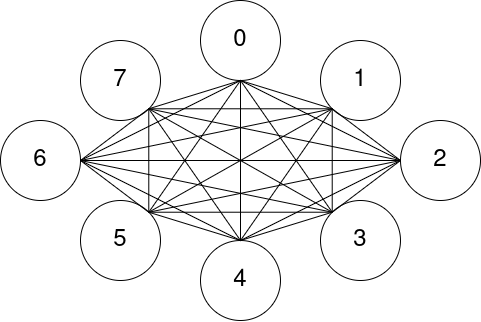

The diagram above was exported from draw.io. Its source (the exported page's mxGraphModel, read from the mxfile embedded in the PNG):
<mxGraphModel dx="1185" dy="598" grid="1" gridSize="10" guides="1" tooltips="1" connect="1" arrows="1" fold="1" page="1" pageScale="1" pageWidth="827" pageHeight="1169" math="0" shadow="0">
  <root>
    <mxCell id="0" />
    <mxCell id="1" parent="0" />
    <mxCell id="2" value="&lt;font style=&quot;font-size: 24px&quot;&gt;2&lt;/font&gt;" style="ellipse;whiteSpace=wrap;html=1;aspect=fixed;" vertex="1" parent="1">
      <mxGeometry x="574" y="340" width="80" height="80" as="geometry" />
    </mxCell>
    <mxCell id="3" value="&lt;font style=&quot;font-size: 24px&quot;&gt;4&lt;/font&gt;" style="ellipse;whiteSpace=wrap;html=1;aspect=fixed;" vertex="1" parent="1">
      <mxGeometry x="374" y="460" width="80" height="80" as="geometry" />
    </mxCell>
    <mxCell id="4" value="&lt;font style=&quot;font-size: 24px&quot;&gt;5&lt;/font&gt;" style="ellipse;whiteSpace=wrap;html=1;aspect=fixed;" vertex="1" parent="1">
      <mxGeometry x="254" y="420" width="80" height="80" as="geometry" />
    </mxCell>
    <mxCell id="5" value="&lt;font style=&quot;font-size: 24px&quot;&gt;1&lt;/font&gt;" style="ellipse;whiteSpace=wrap;html=1;aspect=fixed;" vertex="1" parent="1">
      <mxGeometry x="494" y="260" width="80" height="80" as="geometry" />
    </mxCell>
    <mxCell id="6" value="&lt;font style=&quot;font-size: 24px&quot;&gt;0&lt;/font&gt;" style="ellipse;whiteSpace=wrap;html=1;aspect=fixed;" vertex="1" parent="1">
      <mxGeometry x="374" y="220" width="80" height="80" as="geometry" />
    </mxCell>
    <mxCell id="7" value="&lt;font style=&quot;font-size: 24px&quot;&gt;6&lt;/font&gt;" style="ellipse;whiteSpace=wrap;html=1;aspect=fixed;" vertex="1" parent="1">
      <mxGeometry x="174" y="340" width="80" height="80" as="geometry" />
    </mxCell>
    <mxCell id="8" value="&lt;font style=&quot;font-size: 24px&quot;&gt;7&lt;/font&gt;" style="ellipse;whiteSpace=wrap;html=1;aspect=fixed;" vertex="1" parent="1">
      <mxGeometry x="254" y="260" width="80" height="80" as="geometry" />
    </mxCell>
    <mxCell id="9" value="&lt;font style=&quot;font-size: 24px&quot;&gt;3&lt;/font&gt;" style="ellipse;whiteSpace=wrap;html=1;aspect=fixed;" vertex="1" parent="1">
      <mxGeometry x="494" y="420" width="80" height="80" as="geometry" />
    </mxCell>
    <mxCell id="10" value="" style="endArrow=none;html=1;exitX=0.5;exitY=0;exitDx=0;exitDy=0;" edge="1" source="3" target="6" parent="1">
      <mxGeometry width="50" height="50" relative="1" as="geometry">
        <mxPoint x="400" y="400" as="sourcePoint" />
        <mxPoint x="450" y="350" as="targetPoint" />
      </mxGeometry>
    </mxCell>
    <mxCell id="11" value="" style="endArrow=none;html=1;entryX=0.5;entryY=1;entryDx=0;entryDy=0;exitX=1;exitY=0;exitDx=0;exitDy=0;" edge="1" source="4" target="6" parent="1">
      <mxGeometry width="50" height="50" relative="1" as="geometry">
        <mxPoint x="330" y="420" as="sourcePoint" />
        <mxPoint x="424" y="310" as="targetPoint" />
      </mxGeometry>
    </mxCell>
    <mxCell id="12" value="" style="endArrow=none;html=1;exitX=1;exitY=0.5;exitDx=0;exitDy=0;entryX=0.5;entryY=1;entryDx=0;entryDy=0;" edge="1" source="7" target="6" parent="1">
      <mxGeometry width="50" height="50" relative="1" as="geometry">
        <mxPoint x="329.8399999999999" y="437.43999999999994" as="sourcePoint" />
        <mxPoint x="410" y="300" as="targetPoint" />
      </mxGeometry>
    </mxCell>
    <mxCell id="13" value="" style="endArrow=none;html=1;exitX=1;exitY=1;exitDx=0;exitDy=0;entryX=0.5;entryY=1;entryDx=0;entryDy=0;" edge="1" source="8" target="6" parent="1">
      <mxGeometry width="50" height="50" relative="1" as="geometry">
        <mxPoint x="264" y="390" as="sourcePoint" />
        <mxPoint x="424" y="310" as="targetPoint" />
      </mxGeometry>
    </mxCell>
    <mxCell id="14" value="" style="endArrow=none;html=1;exitX=0.5;exitY=1;exitDx=0;exitDy=0;entryX=0;entryY=1;entryDx=0;entryDy=0;" edge="1" source="6" target="5" parent="1">
      <mxGeometry width="50" height="50" relative="1" as="geometry">
        <mxPoint x="332.2842712474619" y="338.2842712474619" as="sourcePoint" />
        <mxPoint x="424" y="310" as="targetPoint" />
      </mxGeometry>
    </mxCell>
    <mxCell id="15" value="" style="endArrow=none;html=1;exitX=0.5;exitY=1;exitDx=0;exitDy=0;entryX=0;entryY=0.5;entryDx=0;entryDy=0;" edge="1" source="6" target="2" parent="1">
      <mxGeometry width="50" height="50" relative="1" as="geometry">
        <mxPoint x="424" y="310" as="sourcePoint" />
        <mxPoint x="515.7157287525381" y="338.2842712474619" as="targetPoint" />
      </mxGeometry>
    </mxCell>
    <mxCell id="16" value="" style="endArrow=none;html=1;exitX=0.5;exitY=1;exitDx=0;exitDy=0;entryX=0;entryY=0;entryDx=0;entryDy=0;" edge="1" source="6" target="9" parent="1">
      <mxGeometry width="50" height="50" relative="1" as="geometry">
        <mxPoint x="424" y="310" as="sourcePoint" />
        <mxPoint x="584" y="390" as="targetPoint" />
      </mxGeometry>
    </mxCell>
    <mxCell id="17" value="" style="endArrow=none;html=1;exitX=0.5;exitY=0;exitDx=0;exitDy=0;entryX=1;entryY=1;entryDx=0;entryDy=0;" edge="1" source="3" target="8" parent="1">
      <mxGeometry width="50" height="50" relative="1" as="geometry">
        <mxPoint x="424" y="470" as="sourcePoint" />
        <mxPoint x="424" y="310" as="targetPoint" />
      </mxGeometry>
    </mxCell>
    <mxCell id="18" value="" style="endArrow=none;html=1;exitX=0.5;exitY=0;exitDx=0;exitDy=0;entryX=1;entryY=0.5;entryDx=0;entryDy=0;" edge="1" source="3" target="7" parent="1">
      <mxGeometry width="50" height="50" relative="1" as="geometry">
        <mxPoint x="424" y="470" as="sourcePoint" />
        <mxPoint x="332.284271247462" y="338.284271247462" as="targetPoint" />
      </mxGeometry>
    </mxCell>
    <mxCell id="19" value="" style="endArrow=none;html=1;exitX=0.5;exitY=0;exitDx=0;exitDy=0;entryX=1;entryY=0;entryDx=0;entryDy=0;" edge="1" source="3" target="4" parent="1">
      <mxGeometry width="50" height="50" relative="1" as="geometry">
        <mxPoint x="424" y="470" as="sourcePoint" />
        <mxPoint x="264" y="390" as="targetPoint" />
      </mxGeometry>
    </mxCell>
    <mxCell id="20" value="" style="endArrow=none;html=1;exitX=0.5;exitY=0;exitDx=0;exitDy=0;entryX=0;entryY=1;entryDx=0;entryDy=0;" edge="1" source="3" target="5" parent="1">
      <mxGeometry width="50" height="50" relative="1" as="geometry">
        <mxPoint x="424" y="470" as="sourcePoint" />
        <mxPoint x="424" y="310" as="targetPoint" />
      </mxGeometry>
    </mxCell>
    <mxCell id="21" value="" style="endArrow=none;html=1;exitX=0.5;exitY=0;exitDx=0;exitDy=0;entryX=0;entryY=0.5;entryDx=0;entryDy=0;" edge="1" source="3" target="2" parent="1">
      <mxGeometry width="50" height="50" relative="1" as="geometry">
        <mxPoint x="424" y="470" as="sourcePoint" />
        <mxPoint x="515.7157287525429" y="338.2842712474569" as="targetPoint" />
      </mxGeometry>
    </mxCell>
    <mxCell id="22" value="" style="endArrow=none;html=1;exitX=0.5;exitY=0;exitDx=0;exitDy=0;entryX=0;entryY=0;entryDx=0;entryDy=0;" edge="1" source="3" target="9" parent="1">
      <mxGeometry width="50" height="50" relative="1" as="geometry">
        <mxPoint x="424" y="470" as="sourcePoint" />
        <mxPoint x="584" y="390" as="targetPoint" />
      </mxGeometry>
    </mxCell>
    <mxCell id="23" value="" style="endArrow=none;html=1;exitX=1;exitY=0;exitDx=0;exitDy=0;entryX=1;entryY=0.5;entryDx=0;entryDy=0;" edge="1" source="4" target="7" parent="1">
      <mxGeometry width="50" height="50" relative="1" as="geometry">
        <mxPoint x="332.284271247462" y="441.715728752538" as="sourcePoint" />
        <mxPoint x="424" y="310" as="targetPoint" />
      </mxGeometry>
    </mxCell>
    <mxCell id="24" value="" style="endArrow=none;html=1;entryX=1;entryY=1;entryDx=0;entryDy=0;exitX=1;exitY=0;exitDx=0;exitDy=0;" edge="1" source="4" target="8" parent="1">
      <mxGeometry width="50" height="50" relative="1" as="geometry">
        <mxPoint x="330" y="400" as="sourcePoint" />
        <mxPoint x="264" y="390" as="targetPoint" />
      </mxGeometry>
    </mxCell>
    <mxCell id="25" value="" style="endArrow=none;html=1;entryX=0;entryY=1;entryDx=0;entryDy=0;exitX=1;exitY=0;exitDx=0;exitDy=0;" edge="1" source="4" target="5" parent="1">
      <mxGeometry width="50" height="50" relative="1" as="geometry">
        <mxPoint x="350" y="440" as="sourcePoint" />
        <mxPoint x="332.284271247462" y="338.284271247462" as="targetPoint" />
      </mxGeometry>
    </mxCell>
    <mxCell id="26" value="" style="endArrow=none;html=1;exitX=1;exitY=0;exitDx=0;exitDy=0;entryX=0;entryY=0.5;entryDx=0;entryDy=0;" edge="1" source="4" target="2" parent="1">
      <mxGeometry width="50" height="50" relative="1" as="geometry">
        <mxPoint x="332.284271247462" y="441.715728752538" as="sourcePoint" />
        <mxPoint x="515.7157287525429" y="338.2842712474569" as="targetPoint" />
      </mxGeometry>
    </mxCell>
    <mxCell id="27" value="" style="endArrow=none;html=1;entryX=0;entryY=0;entryDx=0;entryDy=0;exitX=1;exitY=0;exitDx=0;exitDy=0;" edge="1" source="4" target="9" parent="1">
      <mxGeometry width="50" height="50" relative="1" as="geometry">
        <mxPoint x="320" y="430" as="sourcePoint" />
        <mxPoint x="584" y="390" as="targetPoint" />
      </mxGeometry>
    </mxCell>
    <mxCell id="28" value="" style="endArrow=none;html=1;exitX=0;exitY=1;exitDx=0;exitDy=0;entryX=0;entryY=0;entryDx=0;entryDy=0;" edge="1" source="5" target="9" parent="1">
      <mxGeometry width="50" height="50" relative="1" as="geometry">
        <mxPoint x="424" y="310" as="sourcePoint" />
        <mxPoint x="515.7157287525381" y="441.7157287525381" as="targetPoint" />
      </mxGeometry>
    </mxCell>
    <mxCell id="29" value="" style="endArrow=none;html=1;exitX=0;exitY=0.5;exitDx=0;exitDy=0;entryX=0;entryY=0;entryDx=0;entryDy=0;" edge="1" source="2" target="9" parent="1">
      <mxGeometry width="50" height="50" relative="1" as="geometry">
        <mxPoint x="515.7157287525381" y="338.2842712474619" as="sourcePoint" />
        <mxPoint x="515.7157287525381" y="441.7157287525381" as="targetPoint" />
      </mxGeometry>
    </mxCell>
    <mxCell id="30" value="" style="endArrow=none;html=1;exitX=1;exitY=0.5;exitDx=0;exitDy=0;entryX=1;entryY=1;entryDx=0;entryDy=0;" edge="1" source="7" target="8" parent="1">
      <mxGeometry width="50" height="50" relative="1" as="geometry">
        <mxPoint x="264" y="390" as="sourcePoint" />
        <mxPoint x="424" y="310" as="targetPoint" />
      </mxGeometry>
    </mxCell>
    <mxCell id="31" value="" style="endArrow=none;html=1;exitX=1;exitY=0.5;exitDx=0;exitDy=0;entryX=0;entryY=1;entryDx=0;entryDy=0;" edge="1" source="7" target="5" parent="1">
      <mxGeometry width="50" height="50" relative="1" as="geometry">
        <mxPoint x="264" y="390" as="sourcePoint" />
        <mxPoint x="332.284271247462" y="338.284271247462" as="targetPoint" />
      </mxGeometry>
    </mxCell>
    <mxCell id="32" value="" style="endArrow=none;html=1;exitX=1;exitY=0.5;exitDx=0;exitDy=0;entryX=0;entryY=0.5;entryDx=0;entryDy=0;" edge="1" source="7" target="2" parent="1">
      <mxGeometry width="50" height="50" relative="1" as="geometry">
        <mxPoint x="264" y="390" as="sourcePoint" />
        <mxPoint x="515.715728752538" y="338.284271247462" as="targetPoint" />
      </mxGeometry>
    </mxCell>
    <mxCell id="33" value="" style="endArrow=none;html=1;exitX=1;exitY=1;exitDx=0;exitDy=0;entryX=0;entryY=0;entryDx=0;entryDy=0;" edge="1" source="8" target="9" parent="1">
      <mxGeometry width="50" height="50" relative="1" as="geometry">
        <mxPoint x="332.284271247462" y="338.284271247462" as="sourcePoint" />
        <mxPoint x="430" y="390" as="targetPoint" />
      </mxGeometry>
    </mxCell>
    <mxCell id="34" value="" style="endArrow=none;html=1;entryX=0;entryY=0.5;entryDx=0;entryDy=0;exitX=1;exitY=1;exitDx=0;exitDy=0;" edge="1" source="8" target="2" parent="1">
      <mxGeometry width="50" height="50" relative="1" as="geometry">
        <mxPoint x="380" y="370" as="sourcePoint" />
        <mxPoint x="515.715728752538" y="441.715728752538" as="targetPoint" />
      </mxGeometry>
    </mxCell>
    <mxCell id="35" value="" style="endArrow=none;html=1;exitX=1;exitY=1;exitDx=0;exitDy=0;entryX=0;entryY=1;entryDx=0;entryDy=0;" edge="1" source="8" target="5" parent="1">
      <mxGeometry width="50" height="50" relative="1" as="geometry">
        <mxPoint x="332.284271247462" y="338.284271247462" as="sourcePoint" />
        <mxPoint x="424" y="310" as="targetPoint" />
      </mxGeometry>
    </mxCell>
    <mxCell id="36" value="" style="endArrow=none;html=1;entryX=0;entryY=0.5;entryDx=0;entryDy=0;exitX=0;exitY=1;exitDx=0;exitDy=0;" edge="1" source="5" target="2" parent="1">
      <mxGeometry width="50" height="50" relative="1" as="geometry">
        <mxPoint x="490" y="370" as="sourcePoint" />
        <mxPoint x="515.715728752538" y="338.284271247462" as="targetPoint" />
      </mxGeometry>
    </mxCell>
    <mxCell id="37" value="" style="endArrow=none;html=1;exitX=1;exitY=0.5;exitDx=0;exitDy=0;entryX=0;entryY=0;entryDx=0;entryDy=0;" edge="1" source="7" target="9" parent="1">
      <mxGeometry width="50" height="50" relative="1" as="geometry">
        <mxPoint x="264" y="390" as="sourcePoint" />
        <mxPoint x="584" y="390" as="targetPoint" />
      </mxGeometry>
    </mxCell>
  </root>
</mxGraphModel>